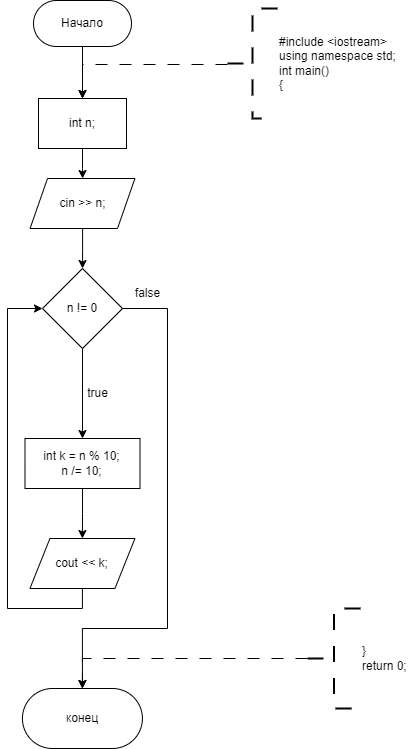

The diagram above was exported from draw.io. Its source (the exported page's mxGraphModel, read from the mxfile embedded in the PNG):
<mxGraphModel dx="577" dy="382" grid="1" gridSize="10" guides="1" tooltips="1" connect="1" arrows="1" fold="1" page="1" pageScale="1" pageWidth="827" pageHeight="1169" math="0" shadow="0">
  <root>
    <mxCell id="WIyWlLk6GJQsqaUBKTNV-0" />
    <mxCell id="WIyWlLk6GJQsqaUBKTNV-1" parent="WIyWlLk6GJQsqaUBKTNV-0" />
    <mxCell id="KbVizjecafDSbNdhsvHY-0" value="" style="edgeStyle=orthogonalEdgeStyle;rounded=0;orthogonalLoop=1;jettySize=auto;html=1;" edge="1" parent="WIyWlLk6GJQsqaUBKTNV-1" source="KbVizjecafDSbNdhsvHY-1" target="KbVizjecafDSbNdhsvHY-3">
      <mxGeometry relative="1" as="geometry" />
    </mxCell>
    <mxCell id="KbVizjecafDSbNdhsvHY-1" value="Начало" style="rounded=1;whiteSpace=wrap;html=1;arcSize=50;" vertex="1" parent="WIyWlLk6GJQsqaUBKTNV-1">
      <mxGeometry x="416" y="262" width="98" height="46" as="geometry" />
    </mxCell>
    <mxCell id="KbVizjecafDSbNdhsvHY-2" value="" style="edgeStyle=orthogonalEdgeStyle;rounded=0;orthogonalLoop=1;jettySize=auto;html=1;" edge="1" parent="WIyWlLk6GJQsqaUBKTNV-1" source="KbVizjecafDSbNdhsvHY-3" target="KbVizjecafDSbNdhsvHY-6">
      <mxGeometry relative="1" as="geometry" />
    </mxCell>
    <mxCell id="KbVizjecafDSbNdhsvHY-3" value="int n;" style="rounded=0;whiteSpace=wrap;html=1;" vertex="1" parent="WIyWlLk6GJQsqaUBKTNV-1">
      <mxGeometry x="421" y="360" width="88" height="50" as="geometry" />
    </mxCell>
    <mxCell id="KbVizjecafDSbNdhsvHY-4" value="" style="edgeStyle=orthogonalEdgeStyle;rounded=0;orthogonalLoop=1;jettySize=auto;html=1;dashed=1;dashPattern=12 12;entryX=0.5;entryY=0;entryDx=0;entryDy=0;" edge="1" parent="WIyWlLk6GJQsqaUBKTNV-1" source="KbVizjecafDSbNdhsvHY-5" target="KbVizjecafDSbNdhsvHY-3">
      <mxGeometry relative="1" as="geometry">
        <Array as="points">
          <mxPoint x="465" y="326" />
          <mxPoint x="465" y="360" />
        </Array>
      </mxGeometry>
    </mxCell>
    <mxCell id="KbVizjecafDSbNdhsvHY-5" value="&lt;div&gt;#include &amp;lt;iostream&amp;gt;&lt;/div&gt;&lt;div&gt;using namespace std;&lt;/div&gt;&lt;div&gt;int main()&lt;/div&gt;&lt;div&gt;{&lt;/div&gt;" style="strokeWidth=2;html=1;shape=mxgraph.flowchart.annotation_2;align=left;labelPosition=right;pointerEvents=1;strokeColor=default;dashed=1;dashPattern=8 8;" vertex="1" parent="WIyWlLk6GJQsqaUBKTNV-1">
      <mxGeometry x="610" y="270" width="50" height="110" as="geometry" />
    </mxCell>
    <mxCell id="KbVizjecafDSbNdhsvHY-8" value="" style="edgeStyle=orthogonalEdgeStyle;rounded=0;orthogonalLoop=1;jettySize=auto;html=1;" edge="1" parent="WIyWlLk6GJQsqaUBKTNV-1" source="KbVizjecafDSbNdhsvHY-6" target="KbVizjecafDSbNdhsvHY-7">
      <mxGeometry relative="1" as="geometry" />
    </mxCell>
    <mxCell id="KbVizjecafDSbNdhsvHY-6" value="cin &amp;gt;&amp;gt; n;" style="shape=parallelogram;perimeter=parallelogramPerimeter;whiteSpace=wrap;html=1;fixedSize=1;rounded=0;size=17.43999999999994;" vertex="1" parent="WIyWlLk6GJQsqaUBKTNV-1">
      <mxGeometry x="412.56" y="440" width="104.87" height="50" as="geometry" />
    </mxCell>
    <mxCell id="KbVizjecafDSbNdhsvHY-10" value="" style="edgeStyle=orthogonalEdgeStyle;rounded=0;orthogonalLoop=1;jettySize=auto;html=1;" edge="1" parent="WIyWlLk6GJQsqaUBKTNV-1" source="KbVizjecafDSbNdhsvHY-7" target="KbVizjecafDSbNdhsvHY-9">
      <mxGeometry relative="1" as="geometry" />
    </mxCell>
    <mxCell id="KbVizjecafDSbNdhsvHY-20" style="edgeStyle=orthogonalEdgeStyle;rounded=0;orthogonalLoop=1;jettySize=auto;html=1;exitX=1;exitY=0.5;exitDx=0;exitDy=0;entryX=0.5;entryY=0;entryDx=0;entryDy=0;" edge="1" parent="WIyWlLk6GJQsqaUBKTNV-1" source="KbVizjecafDSbNdhsvHY-7" target="KbVizjecafDSbNdhsvHY-15">
      <mxGeometry relative="1" as="geometry">
        <mxPoint x="490" y="915.4857003348214" as="targetPoint" />
        <Array as="points">
          <mxPoint x="550" y="570" />
          <mxPoint x="550" y="890" />
          <mxPoint x="465" y="890" />
        </Array>
      </mxGeometry>
    </mxCell>
    <mxCell id="KbVizjecafDSbNdhsvHY-7" value="n != 0" style="rhombus;whiteSpace=wrap;html=1;rounded=0;" vertex="1" parent="WIyWlLk6GJQsqaUBKTNV-1">
      <mxGeometry x="424.995" y="530" width="80" height="80" as="geometry" />
    </mxCell>
    <mxCell id="KbVizjecafDSbNdhsvHY-13" value="" style="edgeStyle=orthogonalEdgeStyle;rounded=0;orthogonalLoop=1;jettySize=auto;html=1;" edge="1" parent="WIyWlLk6GJQsqaUBKTNV-1" source="KbVizjecafDSbNdhsvHY-9" target="KbVizjecafDSbNdhsvHY-12">
      <mxGeometry relative="1" as="geometry" />
    </mxCell>
    <mxCell id="KbVizjecafDSbNdhsvHY-9" value="&lt;div&gt;int k = n % 10;&lt;/div&gt;&lt;div&gt;n /= 10;&lt;/div&gt;" style="whiteSpace=wrap;html=1;rounded=0;" vertex="1" parent="WIyWlLk6GJQsqaUBKTNV-1">
      <mxGeometry x="407.5" y="700" width="115.01" height="50" as="geometry" />
    </mxCell>
    <mxCell id="KbVizjecafDSbNdhsvHY-11" value="true" style="text;html=1;align=center;verticalAlign=middle;resizable=0;points=[];autosize=1;strokeColor=none;fillColor=none;" vertex="1" parent="WIyWlLk6GJQsqaUBKTNV-1">
      <mxGeometry x="460" y="640" width="40" height="30" as="geometry" />
    </mxCell>
    <mxCell id="KbVizjecafDSbNdhsvHY-14" style="edgeStyle=orthogonalEdgeStyle;rounded=0;orthogonalLoop=1;jettySize=auto;html=1;exitX=0.5;exitY=1;exitDx=0;exitDy=0;entryX=0;entryY=0.5;entryDx=0;entryDy=0;" edge="1" parent="WIyWlLk6GJQsqaUBKTNV-1" source="KbVizjecafDSbNdhsvHY-12" target="KbVizjecafDSbNdhsvHY-7">
      <mxGeometry relative="1" as="geometry">
        <Array as="points">
          <mxPoint x="465" y="870" />
          <mxPoint x="390" y="870" />
          <mxPoint x="390" y="570" />
        </Array>
      </mxGeometry>
    </mxCell>
    <mxCell id="KbVizjecafDSbNdhsvHY-12" value="cout &amp;lt;&amp;lt; k;" style="shape=parallelogram;perimeter=parallelogramPerimeter;whiteSpace=wrap;html=1;fixedSize=1;rounded=0;" vertex="1" parent="WIyWlLk6GJQsqaUBKTNV-1">
      <mxGeometry x="412.43" y="800" width="105" height="50" as="geometry" />
    </mxCell>
    <mxCell id="KbVizjecafDSbNdhsvHY-15" value="конец" style="rounded=1;whiteSpace=wrap;html=1;arcSize=50;" vertex="1" parent="WIyWlLk6GJQsqaUBKTNV-1">
      <mxGeometry x="404.93" y="950" width="120" height="60" as="geometry" />
    </mxCell>
    <mxCell id="KbVizjecafDSbNdhsvHY-16" style="edgeStyle=orthogonalEdgeStyle;rounded=0;orthogonalLoop=1;jettySize=auto;html=1;exitX=0;exitY=0.5;exitDx=0;exitDy=0;exitPerimeter=0;entryX=0.5;entryY=0;entryDx=0;entryDy=0;dashed=1;dashPattern=12 12;" edge="1" parent="WIyWlLk6GJQsqaUBKTNV-1" source="KbVizjecafDSbNdhsvHY-17" target="KbVizjecafDSbNdhsvHY-15">
      <mxGeometry relative="1" as="geometry">
        <Array as="points">
          <mxPoint x="465" y="920" />
        </Array>
      </mxGeometry>
    </mxCell>
    <mxCell id="KbVizjecafDSbNdhsvHY-17" value="&lt;div&gt;&lt;span style=&quot;background-color: initial;&quot;&gt;}&lt;/span&gt;&lt;/div&gt;&lt;div&gt;&lt;span style=&quot;background-color: initial;&quot;&gt;return 0;&lt;/span&gt;&lt;/div&gt;" style="strokeWidth=2;html=1;shape=mxgraph.flowchart.annotation_2;align=left;labelPosition=right;pointerEvents=1;strokeColor=default;dashed=1;dashPattern=8 8;" vertex="1" parent="WIyWlLk6GJQsqaUBKTNV-1">
      <mxGeometry x="689.9900000000001" y="870" width="53.02" height="100" as="geometry" />
    </mxCell>
    <mxCell id="KbVizjecafDSbNdhsvHY-21" value="false" style="text;html=1;align=center;verticalAlign=middle;resizable=0;points=[];autosize=1;strokeColor=none;fillColor=none;" vertex="1" parent="WIyWlLk6GJQsqaUBKTNV-1">
      <mxGeometry x="505" y="540" width="50" height="30" as="geometry" />
    </mxCell>
  </root>
</mxGraphModel>